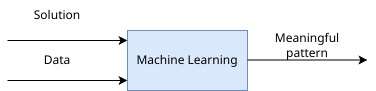

The diagram above was exported from draw.io. Its source (the exported page's mxGraphModel, read from the mxfile embedded in the PNG):
<mxGraphModel dx="996" dy="658" grid="1" gridSize="10" guides="1" tooltips="1" connect="1" arrows="1" fold="1" page="1" pageScale="1" pageWidth="850" pageHeight="1100" math="0" shadow="0">
  <root>
    <mxCell id="0" />
    <mxCell id="1" parent="0" />
    <mxCell id="kP1NS_qi-kp-5ONZAd5C-1" value="Machine Learning" style="rounded=0;whiteSpace=wrap;html=1;fillColor=#dae8fc;strokeColor=#6c8ebf;" vertex="1" parent="1">
      <mxGeometry x="360" y="310" width="120" height="60" as="geometry" />
    </mxCell>
    <mxCell id="kP1NS_qi-kp-5ONZAd5C-2" value="" style="endArrow=classic;html=1;rounded=0;" edge="1" parent="1">
      <mxGeometry width="50" height="50" relative="1" as="geometry">
        <mxPoint x="240" y="320" as="sourcePoint" />
        <mxPoint x="360" y="320" as="targetPoint" />
      </mxGeometry>
    </mxCell>
    <mxCell id="kP1NS_qi-kp-5ONZAd5C-3" value="" style="endArrow=classic;html=1;rounded=0;" edge="1" parent="1">
      <mxGeometry width="50" height="50" relative="1" as="geometry">
        <mxPoint x="240" y="360" as="sourcePoint" />
        <mxPoint x="360" y="360" as="targetPoint" />
      </mxGeometry>
    </mxCell>
    <mxCell id="kP1NS_qi-kp-5ONZAd5C-4" value="" style="endArrow=classic;html=1;rounded=0;" edge="1" parent="1">
      <mxGeometry width="50" height="50" relative="1" as="geometry">
        <mxPoint x="480" y="339.5" as="sourcePoint" />
        <mxPoint x="600" y="339.5" as="targetPoint" />
      </mxGeometry>
    </mxCell>
    <mxCell id="kP1NS_qi-kp-5ONZAd5C-6" value="Solution" style="text;html=1;align=center;verticalAlign=middle;whiteSpace=wrap;rounded=0;" vertex="1" parent="1">
      <mxGeometry x="260" y="280" width="60" height="30" as="geometry" />
    </mxCell>
    <mxCell id="kP1NS_qi-kp-5ONZAd5C-7" value="Data" style="text;html=1;align=center;verticalAlign=middle;whiteSpace=wrap;rounded=0;" vertex="1" parent="1">
      <mxGeometry x="260" y="325" width="60" height="30" as="geometry" />
    </mxCell>
    <mxCell id="kP1NS_qi-kp-5ONZAd5C-8" value="Meaningful pattern" style="text;html=1;align=center;verticalAlign=middle;whiteSpace=wrap;rounded=0;" vertex="1" parent="1">
      <mxGeometry x="510" y="310" width="60" height="30" as="geometry" />
    </mxCell>
  </root>
</mxGraphModel>